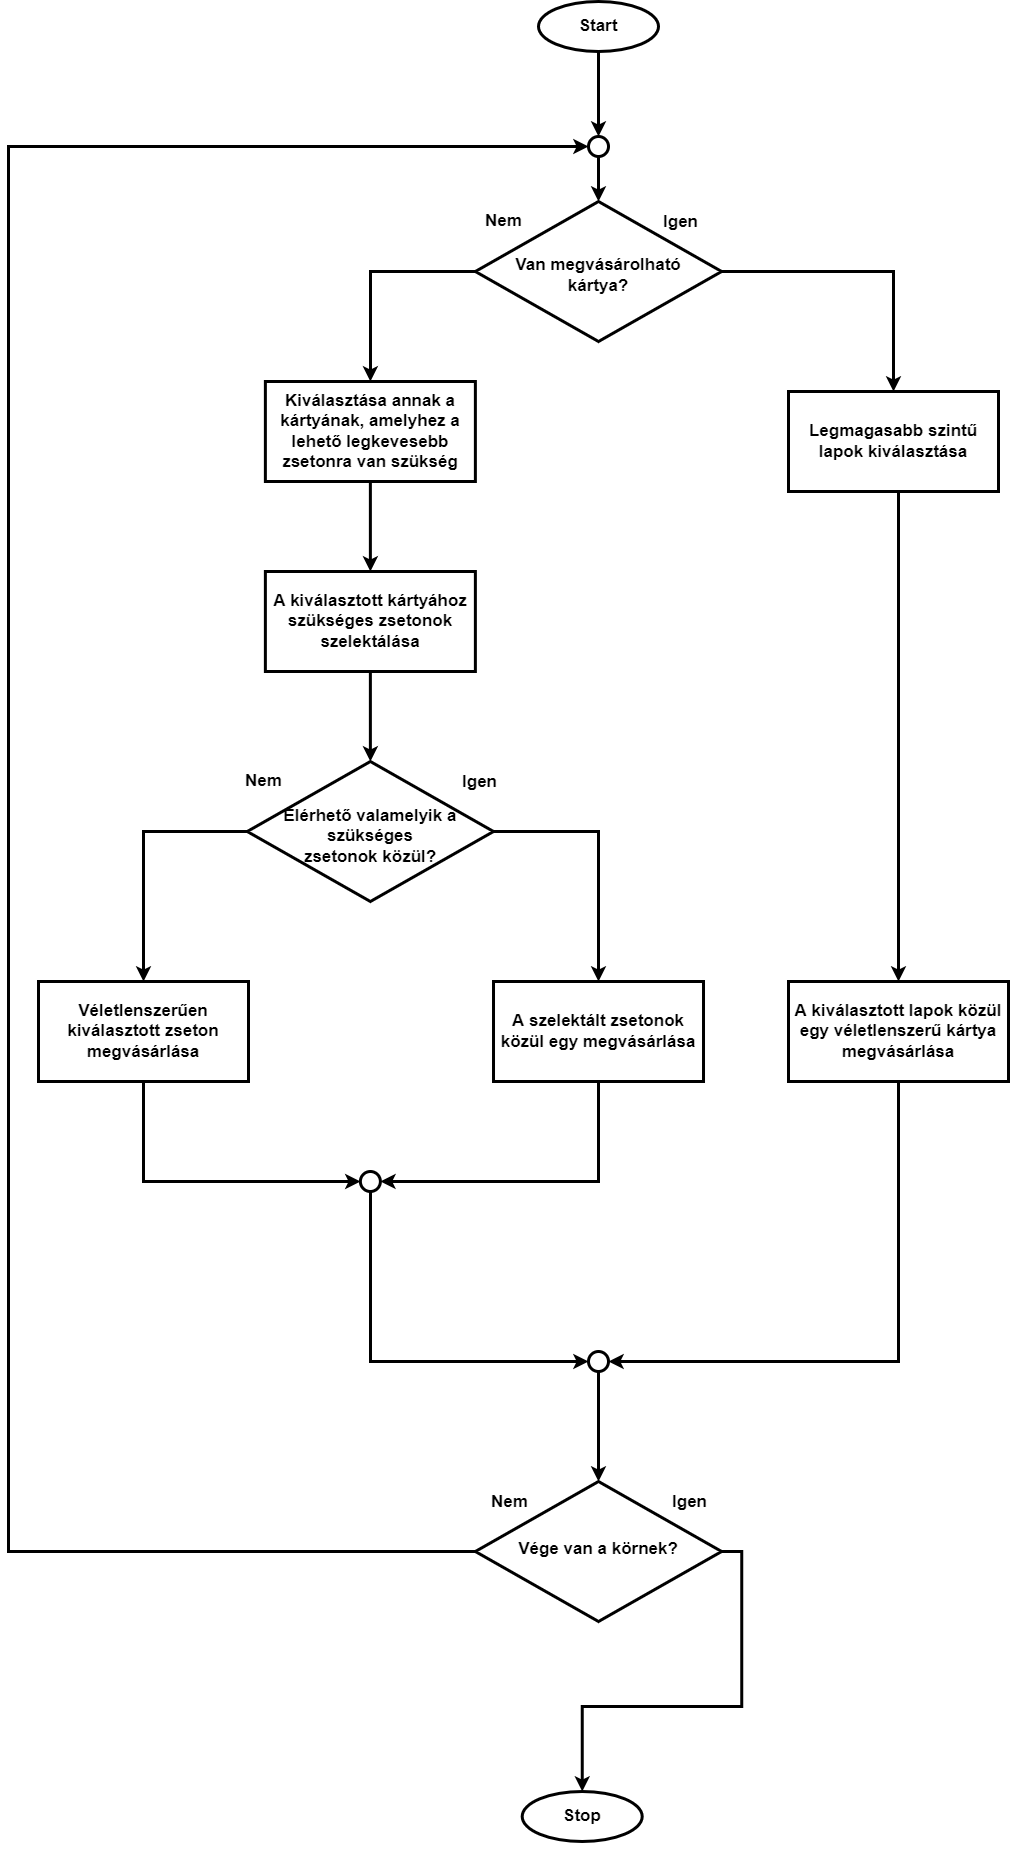

The diagram above was exported from draw.io. Its source (the exported page's mxGraphModel, read from the mxfile embedded in the PNG):
<mxGraphModel dx="3671" dy="1524" grid="1" gridSize="10" guides="1" tooltips="1" connect="1" arrows="1" fold="1" page="1" pageScale="1" pageWidth="827" pageHeight="1169" math="0" shadow="0">
  <root>
    <mxCell id="0" />
    <mxCell id="1" parent="0" />
    <mxCell id="wbiiIPaR8p1mF_xZPXxZ-60" value="&lt;font size=&quot;1&quot;&gt;&lt;b style=&quot;font-size: 17px&quot;&gt;Start&lt;/b&gt;&lt;/font&gt;" style="ellipse;whiteSpace=wrap;html=1;strokeWidth=3;" parent="1" vertex="1">
      <mxGeometry x="170" y="440" width="120" height="50" as="geometry" />
    </mxCell>
    <mxCell id="wbiiIPaR8p1mF_xZPXxZ-61" style="edgeStyle=none;shape=flexArrow;rounded=0;orthogonalLoop=1;jettySize=auto;html=1;entryX=0.5;entryY=0;entryDx=0;entryDy=0;" parent="1" source="wbiiIPaR8p1mF_xZPXxZ-68" target="wbiiIPaR8p1mF_xZPXxZ-68" edge="1">
      <mxGeometry relative="1" as="geometry" />
    </mxCell>
    <mxCell id="wbiiIPaR8p1mF_xZPXxZ-64" style="edgeStyle=orthogonalEdgeStyle;rounded=0;orthogonalLoop=1;jettySize=auto;html=1;exitX=1;exitY=0.5;exitDx=0;exitDy=0;entryX=0.5;entryY=0;entryDx=0;entryDy=0;strokeWidth=3;" parent="1" source="wbiiIPaR8p1mF_xZPXxZ-65" target="wbiiIPaR8p1mF_xZPXxZ-80" edge="1">
      <mxGeometry relative="1" as="geometry">
        <mxPoint x="401.25" y="810" as="targetPoint" />
      </mxGeometry>
    </mxCell>
    <mxCell id="wbiiIPaR8p1mF_xZPXxZ-65" value="Van megvásárolható&lt;br&gt;kártya?" style="rhombus;whiteSpace=wrap;html=1;shadow=0;fontFamily=Helvetica;fontSize=17;align=center;strokeWidth=3;spacing=6;spacingTop=7;fontStyle=1;verticalAlign=middle;" parent="1" vertex="1">
      <mxGeometry x="106.88" y="640" width="246.25" height="140" as="geometry" />
    </mxCell>
    <mxCell id="wbiiIPaR8p1mF_xZPXxZ-68" value="" style="ellipse;whiteSpace=wrap;html=1;aspect=fixed;strokeWidth=3;" parent="1" vertex="1">
      <mxGeometry x="220" y="575" width="20" height="20" as="geometry" />
    </mxCell>
    <mxCell id="wbiiIPaR8p1mF_xZPXxZ-69" style="edgeStyle=none;rounded=0;orthogonalLoop=1;jettySize=auto;html=1;entryX=0.5;entryY=0;entryDx=0;entryDy=0;strokeWidth=3;exitX=0.5;exitY=1;exitDx=0;exitDy=0;" parent="1" source="wbiiIPaR8p1mF_xZPXxZ-60" target="wbiiIPaR8p1mF_xZPXxZ-68" edge="1">
      <mxGeometry relative="1" as="geometry">
        <mxPoint x="240" y="480" as="sourcePoint" />
        <mxPoint x="240" y="560" as="targetPoint" />
      </mxGeometry>
    </mxCell>
    <mxCell id="wbiiIPaR8p1mF_xZPXxZ-70" style="edgeStyle=none;rounded=0;orthogonalLoop=1;jettySize=auto;html=1;entryX=0.5;entryY=0;entryDx=0;entryDy=0;strokeWidth=3;exitX=0.5;exitY=1;exitDx=0;exitDy=0;" parent="1" source="wbiiIPaR8p1mF_xZPXxZ-68" target="wbiiIPaR8p1mF_xZPXxZ-65" edge="1">
      <mxGeometry relative="1" as="geometry">
        <mxPoint x="230" y="610" as="sourcePoint" />
        <mxPoint x="250" y="570" as="targetPoint" />
      </mxGeometry>
    </mxCell>
    <mxCell id="wbiiIPaR8p1mF_xZPXxZ-71" value="Igen" style="edgeLabel;html=1;align=center;verticalAlign=middle;resizable=0;points=[];fontSize=17;fontStyle=1" parent="1" connectable="0" vertex="1">
      <mxGeometry x="311.25" y="660" as="geometry" />
    </mxCell>
    <mxCell id="wbiiIPaR8p1mF_xZPXxZ-72" value="Nem" style="edgeLabel;html=1;align=center;verticalAlign=middle;resizable=0;points=[];fontSize=17;fontStyle=1" parent="1" connectable="0" vertex="1">
      <mxGeometry x="140" y="660" as="geometry">
        <mxPoint x="-6" y="-1" as="offset" />
      </mxGeometry>
    </mxCell>
    <mxCell id="wbiiIPaR8p1mF_xZPXxZ-74" style="edgeStyle=orthogonalEdgeStyle;rounded=0;orthogonalLoop=1;jettySize=auto;html=1;exitX=0;exitY=0.5;exitDx=0;exitDy=0;strokeWidth=3;entryX=0.5;entryY=0;entryDx=0;entryDy=0;" parent="1" source="wbiiIPaR8p1mF_xZPXxZ-65" target="wbiiIPaR8p1mF_xZPXxZ-85" edge="1">
      <mxGeometry relative="1" as="geometry">
        <mxPoint x="321.25" y="725" as="sourcePoint" />
        <mxPoint x="50" y="810" as="targetPoint" />
      </mxGeometry>
    </mxCell>
    <mxCell id="wbiiIPaR8p1mF_xZPXxZ-80" value="Legmagasabb szintű lapok kiválasztása" style="rounded=0;whiteSpace=wrap;html=1;strokeWidth=3;fontSize=17;fontStyle=1" parent="1" vertex="1">
      <mxGeometry x="420" y="830" width="210" height="100" as="geometry" />
    </mxCell>
    <mxCell id="wbiiIPaR8p1mF_xZPXxZ-83" value="A kiválasztott lapok közül egy véletlenszerű kártya megvásárlása" style="rounded=0;whiteSpace=wrap;html=1;strokeWidth=3;fontSize=17;fontStyle=1" parent="1" vertex="1">
      <mxGeometry x="420" y="1420" width="220" height="100" as="geometry" />
    </mxCell>
    <mxCell id="wbiiIPaR8p1mF_xZPXxZ-84" style="edgeStyle=orthogonalEdgeStyle;rounded=0;orthogonalLoop=1;jettySize=auto;html=1;exitX=0.5;exitY=1;exitDx=0;exitDy=0;entryX=0.5;entryY=0;entryDx=0;entryDy=0;strokeWidth=3;" parent="1" source="wbiiIPaR8p1mF_xZPXxZ-80" target="wbiiIPaR8p1mF_xZPXxZ-83" edge="1">
      <mxGeometry relative="1" as="geometry">
        <mxPoint x="411.25" y="820" as="targetPoint" />
        <mxPoint x="321.25" y="725" as="sourcePoint" />
        <Array as="points">
          <mxPoint x="530" y="930" />
        </Array>
      </mxGeometry>
    </mxCell>
    <mxCell id="wbiiIPaR8p1mF_xZPXxZ-85" value="Kiválasztása annak a kártyának, amelyhez a lehető legkevesebb zsetonra van szükség" style="rounded=0;whiteSpace=wrap;html=1;strokeWidth=3;fontSize=17;fontStyle=1" parent="1" vertex="1">
      <mxGeometry x="-103.12" y="820" width="210" height="100" as="geometry" />
    </mxCell>
    <mxCell id="wbiiIPaR8p1mF_xZPXxZ-89" value="A kiválasztott kártyához szükséges zsetonok szelektálása" style="rounded=0;whiteSpace=wrap;html=1;strokeWidth=3;fontSize=17;fontStyle=1" parent="1" vertex="1">
      <mxGeometry x="-103.12" y="1010" width="210" height="100" as="geometry" />
    </mxCell>
    <mxCell id="wbiiIPaR8p1mF_xZPXxZ-90" style="edgeStyle=orthogonalEdgeStyle;rounded=0;orthogonalLoop=1;jettySize=auto;html=1;exitX=0.5;exitY=1;exitDx=0;exitDy=0;strokeWidth=3;entryX=0.5;entryY=0;entryDx=0;entryDy=0;" parent="1" source="wbiiIPaR8p1mF_xZPXxZ-85" target="wbiiIPaR8p1mF_xZPXxZ-89" edge="1">
      <mxGeometry relative="1" as="geometry">
        <mxPoint x="158.75" y="725" as="sourcePoint" />
        <mxPoint x="45" y="820" as="targetPoint" />
      </mxGeometry>
    </mxCell>
    <mxCell id="wbiiIPaR8p1mF_xZPXxZ-92" value="Elérhető valamelyik a szükséges&lt;br&gt;zsetonok közül?" style="rhombus;whiteSpace=wrap;html=1;shadow=0;fontFamily=Helvetica;fontSize=17;align=center;strokeWidth=3;spacing=6;spacingTop=-4;fontStyle=1;verticalAlign=middle;spacingBottom=-14;" parent="1" vertex="1">
      <mxGeometry x="-121.24" y="1200" width="246.25" height="140" as="geometry" />
    </mxCell>
    <mxCell id="wbiiIPaR8p1mF_xZPXxZ-93" style="edgeStyle=orthogonalEdgeStyle;rounded=0;orthogonalLoop=1;jettySize=auto;html=1;strokeWidth=3;entryX=0.5;entryY=0;entryDx=0;entryDy=0;exitX=0.5;exitY=1;exitDx=0;exitDy=0;" parent="1" source="wbiiIPaR8p1mF_xZPXxZ-89" target="wbiiIPaR8p1mF_xZPXxZ-92" edge="1">
      <mxGeometry relative="1" as="geometry">
        <mxPoint x="2" y="1100" as="sourcePoint" />
        <mxPoint x="11.88000000000011" y="1020" as="targetPoint" />
      </mxGeometry>
    </mxCell>
    <mxCell id="wbiiIPaR8p1mF_xZPXxZ-96" value="Nem" style="edgeLabel;html=1;align=center;verticalAlign=middle;resizable=0;points=[];fontSize=17;fontStyle=1" parent="1" connectable="0" vertex="1">
      <mxGeometry x="-100" y="1220" as="geometry">
        <mxPoint x="-6" y="-1" as="offset" />
      </mxGeometry>
    </mxCell>
    <mxCell id="wbiiIPaR8p1mF_xZPXxZ-97" value="Igen" style="edgeLabel;html=1;align=center;verticalAlign=middle;resizable=0;points=[];fontSize=17;fontStyle=1" parent="1" connectable="0" vertex="1">
      <mxGeometry x="110" y="1220" as="geometry" />
    </mxCell>
    <mxCell id="wbiiIPaR8p1mF_xZPXxZ-98" style="edgeStyle=orthogonalEdgeStyle;rounded=0;orthogonalLoop=1;jettySize=auto;html=1;exitX=1;exitY=0.5;exitDx=0;exitDy=0;strokeWidth=3;entryX=0.5;entryY=0;entryDx=0;entryDy=0;" parent="1" source="wbiiIPaR8p1mF_xZPXxZ-92" target="wbiiIPaR8p1mF_xZPXxZ-99" edge="1">
      <mxGeometry relative="1" as="geometry">
        <mxPoint x="11.88000000000011" y="930" as="sourcePoint" />
        <mxPoint x="150" y="1410" as="targetPoint" />
      </mxGeometry>
    </mxCell>
    <mxCell id="wbiiIPaR8p1mF_xZPXxZ-99" value="A szelektált zsetonok közül egy megvásárlása" style="rounded=0;whiteSpace=wrap;html=1;strokeWidth=3;fontSize=17;fontStyle=1" parent="1" vertex="1">
      <mxGeometry x="125.01" y="1420" width="210" height="100" as="geometry" />
    </mxCell>
    <mxCell id="wbiiIPaR8p1mF_xZPXxZ-100" style="edgeStyle=orthogonalEdgeStyle;rounded=0;orthogonalLoop=1;jettySize=auto;html=1;exitX=0;exitY=0.5;exitDx=0;exitDy=0;strokeWidth=3;entryX=0.5;entryY=0;entryDx=0;entryDy=0;" parent="1" source="wbiiIPaR8p1mF_xZPXxZ-92" target="wbiiIPaR8p1mF_xZPXxZ-101" edge="1">
      <mxGeometry relative="1" as="geometry">
        <mxPoint x="-329.9999999999998" y="1270" as="sourcePoint" />
        <mxPoint x="-305.01" y="1410" as="targetPoint" />
      </mxGeometry>
    </mxCell>
    <mxCell id="wbiiIPaR8p1mF_xZPXxZ-101" value="Véletlenszerűen kiválasztott zseton megvásárlása" style="rounded=0;whiteSpace=wrap;html=1;strokeWidth=3;fontSize=17;fontStyle=1" parent="1" vertex="1">
      <mxGeometry x="-330" y="1420" width="210" height="100" as="geometry" />
    </mxCell>
    <mxCell id="wbiiIPaR8p1mF_xZPXxZ-102" value="" style="ellipse;whiteSpace=wrap;html=1;aspect=fixed;strokeWidth=3;" parent="1" vertex="1">
      <mxGeometry x="-8.120000000000005" y="1610" width="20" height="20" as="geometry" />
    </mxCell>
    <mxCell id="wbiiIPaR8p1mF_xZPXxZ-103" style="edgeStyle=orthogonalEdgeStyle;rounded=0;orthogonalLoop=1;jettySize=auto;html=1;exitX=0.5;exitY=1;exitDx=0;exitDy=0;strokeWidth=3;entryX=0;entryY=0.5;entryDx=0;entryDy=0;" parent="1" source="wbiiIPaR8p1mF_xZPXxZ-101" target="wbiiIPaR8p1mF_xZPXxZ-102" edge="1">
      <mxGeometry relative="1" as="geometry">
        <mxPoint x="-111.23999999999978" y="1280" as="sourcePoint" />
        <mxPoint x="-215" y="1430" as="targetPoint" />
      </mxGeometry>
    </mxCell>
    <mxCell id="wbiiIPaR8p1mF_xZPXxZ-104" style="edgeStyle=orthogonalEdgeStyle;rounded=0;orthogonalLoop=1;jettySize=auto;html=1;exitX=0.5;exitY=1;exitDx=0;exitDy=0;strokeWidth=3;entryX=1;entryY=0.5;entryDx=0;entryDy=0;" parent="1" source="wbiiIPaR8p1mF_xZPXxZ-99" target="wbiiIPaR8p1mF_xZPXxZ-102" edge="1">
      <mxGeometry relative="1" as="geometry">
        <mxPoint x="-101.23999999999978" y="1290" as="sourcePoint" />
        <mxPoint x="-205" y="1440" as="targetPoint" />
      </mxGeometry>
    </mxCell>
    <mxCell id="wbiiIPaR8p1mF_xZPXxZ-105" value="" style="ellipse;whiteSpace=wrap;html=1;aspect=fixed;strokeWidth=3;" parent="1" vertex="1">
      <mxGeometry x="220" y="1790" width="20" height="20" as="geometry" />
    </mxCell>
    <mxCell id="wbiiIPaR8p1mF_xZPXxZ-106" style="edgeStyle=orthogonalEdgeStyle;rounded=0;orthogonalLoop=1;jettySize=auto;html=1;strokeWidth=3;entryX=0;entryY=0.5;entryDx=0;entryDy=0;exitX=0.5;exitY=1;exitDx=0;exitDy=0;" parent="1" source="wbiiIPaR8p1mF_xZPXxZ-102" target="wbiiIPaR8p1mF_xZPXxZ-105" edge="1">
      <mxGeometry relative="1" as="geometry">
        <mxPoint x="40" y="1690" as="sourcePoint" />
        <mxPoint x="1.880000000063319" y="1630" as="targetPoint" />
      </mxGeometry>
    </mxCell>
    <mxCell id="wbiiIPaR8p1mF_xZPXxZ-107" style="edgeStyle=orthogonalEdgeStyle;rounded=0;orthogonalLoop=1;jettySize=auto;html=1;exitX=0.5;exitY=1;exitDx=0;exitDy=0;strokeWidth=3;entryX=1;entryY=0.5;entryDx=0;entryDy=0;" parent="1" source="wbiiIPaR8p1mF_xZPXxZ-83" target="wbiiIPaR8p1mF_xZPXxZ-105" edge="1">
      <mxGeometry relative="1" as="geometry">
        <mxPoint x="-205" y="1540" as="sourcePoint" />
        <mxPoint x="11.880000000063319" y="1640" as="targetPoint" />
      </mxGeometry>
    </mxCell>
    <mxCell id="wbiiIPaR8p1mF_xZPXxZ-108" value="Igen" style="edgeLabel;html=1;align=center;verticalAlign=middle;resizable=0;points=[];fontSize=17;fontStyle=1" parent="1" connectable="0" vertex="1">
      <mxGeometry x="320" y="1940" as="geometry" />
    </mxCell>
    <mxCell id="wbiiIPaR8p1mF_xZPXxZ-109" value="Stop" style="ellipse;whiteSpace=wrap;html=1;strokeWidth=3;fontSize=17;fontStyle=1" parent="1" vertex="1">
      <mxGeometry x="153.70000000000002" y="2230" width="120" height="50" as="geometry" />
    </mxCell>
    <mxCell id="wbiiIPaR8p1mF_xZPXxZ-110" style="edgeStyle=orthogonalEdgeStyle;rounded=0;orthogonalLoop=1;jettySize=auto;html=1;exitX=0.5;exitY=1;exitDx=0;exitDy=0;endArrow=classic;endFill=1;" parent="1" source="wbiiIPaR8p1mF_xZPXxZ-109" target="wbiiIPaR8p1mF_xZPXxZ-109" edge="1">
      <mxGeometry relative="1" as="geometry" />
    </mxCell>
    <mxCell id="wbiiIPaR8p1mF_xZPXxZ-111" value="Vége van a körnek?" style="rhombus;whiteSpace=wrap;html=1;shadow=0;fontFamily=Helvetica;fontSize=17;align=center;strokeWidth=3;spacing=6;spacingTop=-4;fontStyle=1;verticalAlign=middle;" parent="1" vertex="1">
      <mxGeometry x="106.88" y="1920" width="246.25" height="140" as="geometry" />
    </mxCell>
    <mxCell id="wbiiIPaR8p1mF_xZPXxZ-112" value="Nem" style="edgeLabel;html=1;align=center;verticalAlign=middle;resizable=0;points=[];fontSize=17;fontStyle=1" parent="1" connectable="0" vertex="1">
      <mxGeometry x="140.00142857142885" y="1940" as="geometry" />
    </mxCell>
    <mxCell id="wbiiIPaR8p1mF_xZPXxZ-113" style="edgeStyle=orthogonalEdgeStyle;rounded=0;orthogonalLoop=1;jettySize=auto;html=1;exitX=1;exitY=0.5;exitDx=0;exitDy=0;entryX=0.5;entryY=0;entryDx=0;entryDy=0;strokeWidth=3;" parent="1" source="wbiiIPaR8p1mF_xZPXxZ-111" target="wbiiIPaR8p1mF_xZPXxZ-109" edge="1">
      <mxGeometry relative="1" as="geometry">
        <mxPoint x="353.68" y="1640" as="sourcePoint" />
        <mxPoint x="353.68" y="1699" as="targetPoint" />
      </mxGeometry>
    </mxCell>
    <mxCell id="wbiiIPaR8p1mF_xZPXxZ-114" style="edgeStyle=orthogonalEdgeStyle;rounded=0;orthogonalLoop=1;jettySize=auto;html=1;strokeWidth=3;entryX=0.5;entryY=0;entryDx=0;entryDy=0;exitX=0.5;exitY=1;exitDx=0;exitDy=0;" parent="1" source="wbiiIPaR8p1mF_xZPXxZ-105" target="wbiiIPaR8p1mF_xZPXxZ-111" edge="1">
      <mxGeometry relative="1" as="geometry">
        <mxPoint x="11.88000000000011" y="1640" as="sourcePoint" />
        <mxPoint x="230" y="1810" as="targetPoint" />
      </mxGeometry>
    </mxCell>
    <mxCell id="wbiiIPaR8p1mF_xZPXxZ-115" style="edgeStyle=orthogonalEdgeStyle;rounded=0;orthogonalLoop=1;jettySize=auto;html=1;strokeWidth=3;entryX=0;entryY=0.5;entryDx=0;entryDy=0;exitX=0;exitY=0.5;exitDx=0;exitDy=0;" parent="1" source="wbiiIPaR8p1mF_xZPXxZ-111" target="wbiiIPaR8p1mF_xZPXxZ-68" edge="1">
      <mxGeometry relative="1" as="geometry">
        <mxPoint x="21.88000000000011" y="1650" as="sourcePoint" />
        <mxPoint x="240" y="1820" as="targetPoint" />
        <Array as="points">
          <mxPoint x="-360" y="1990" />
          <mxPoint x="-360" y="585" />
        </Array>
      </mxGeometry>
    </mxCell>
  </root>
</mxGraphModel>